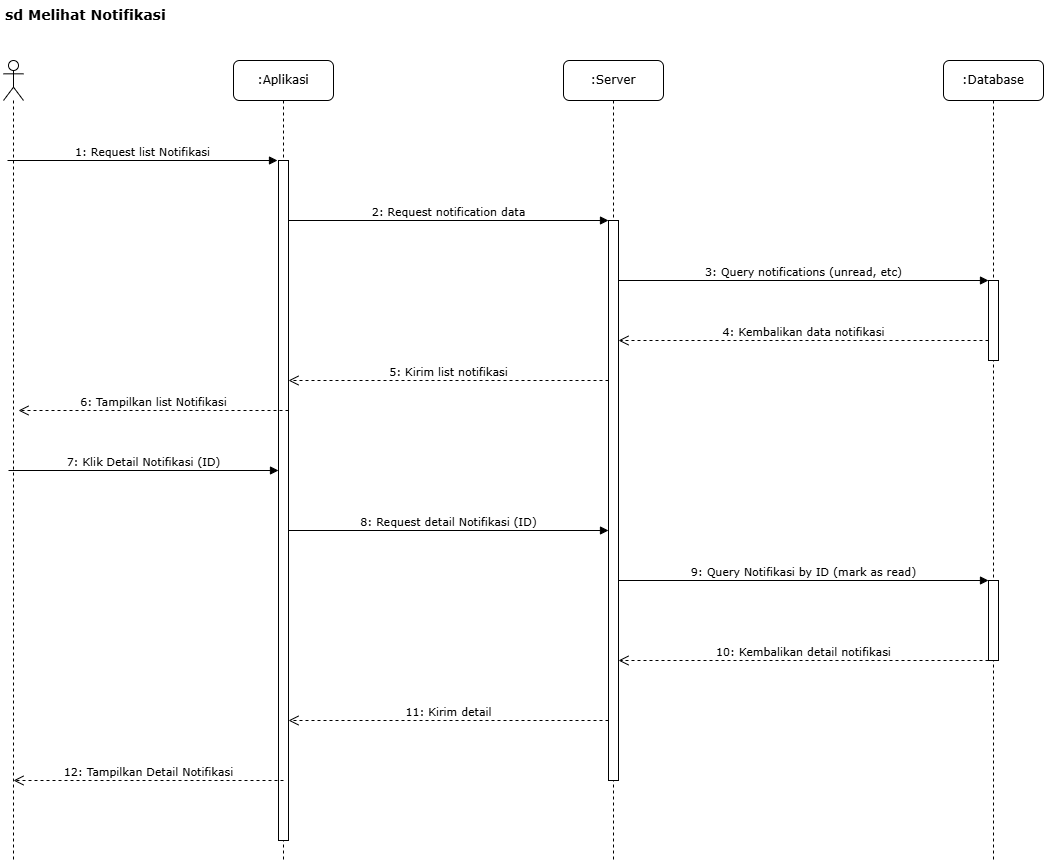

The diagram above was exported from draw.io. Its source (the exported page's mxGraphModel, read from the mxfile embedded in the PNG):
<mxGraphModel dx="1430" dy="872" grid="1" gridSize="10" guides="1" tooltips="1" connect="1" arrows="1" fold="1" page="1" pageScale="1" pageWidth="827" pageHeight="1169" math="0" shadow="0">
  <root>
    <mxCell id="0" />
    <mxCell id="1" parent="0" />
    <mxCell id="title" value="sd Melihat Notifikasi" style="text;html=1;strokeColor=none;fillColor=none;align=left;verticalAlign=top;whiteSpace=wrap;rounded=0;fontFamily=Verdana;fontSize=14;fontStyle=1" vertex="1" parent="1">
      <mxGeometry x="140" y="20" width="320" height="30" as="geometry" />
    </mxCell>
    <mxCell id="actor_admin" value="" style="shape=umlLifeline;perimeter=lifelinePerimeter;whiteSpace=wrap;html=1;container=1;dropTarget=0;collapsible=0;recursiveResize=0;outlineConnect=0;portConstraint=eastwest;newEdgeStyle={&quot;curved&quot;:0,&quot;rounded&quot;:0};participant=umlActor;" vertex="1" parent="1">
      <mxGeometry x="140" y="80" width="20" height="800" as="geometry" />
    </mxCell>
    <mxCell id="lifeline_app" value=":Aplikasi" style="shape=umlLifeline;perimeter=lifelinePerimeter;whiteSpace=wrap;html=1;container=1;collapsible=0;recursiveResize=0;outlineConnect=0;rounded=1;shadow=0;comic=0;labelBackgroundColor=none;strokeWidth=1;fontFamily=Verdana;fontSize=12;align=center;" vertex="1" parent="1">
      <mxGeometry x="370" y="80" width="100" height="800" as="geometry" />
    </mxCell>
    <mxCell id="msg1" value="1: Request list Notifikasi" style="html=1;verticalAlign=bottom;labelBackgroundColor=none;endArrow=block;rounded=0;fontFamily=Verdana;fontSize=11;" edge="1" parent="lifeline_app">
      <mxGeometry width="160" relative="1" as="geometry">
        <mxPoint x="-226" y="100" as="sourcePoint" />
        <mxPoint x="44" y="100" as="targetPoint" />
      </mxGeometry>
    </mxCell>
    <mxCell id="lifeline_server" value=":Server" style="shape=umlLifeline;perimeter=lifelinePerimeter;whiteSpace=wrap;html=1;container=1;collapsible=0;recursiveResize=0;outlineConnect=0;rounded=1;shadow=0;comic=0;labelBackgroundColor=none;strokeWidth=1;fontFamily=Verdana;fontSize=12;align=center;" vertex="1" parent="1">
      <mxGeometry x="700" y="80" width="100" height="800" as="geometry" />
    </mxCell>
    <mxCell id="lifeline_db" value=":Database" style="shape=umlLifeline;perimeter=lifelinePerimeter;whiteSpace=wrap;html=1;container=1;collapsible=0;recursiveResize=0;outlineConnect=0;rounded=1;shadow=0;comic=0;labelBackgroundColor=none;strokeWidth=1;fontFamily=Verdana;fontSize=12;align=center;" vertex="1" parent="1">
      <mxGeometry x="1080" y="80" width="100" height="800" as="geometry" />
    </mxCell>
    <mxCell id="act_app_main" value="" style="html=1;points=[];perimeter=orthogonalPerimeter;fillColor=#ffffff;strokeColor=#000000;strokeWidth=1;" vertex="1" parent="1">
      <mxGeometry x="415" y="180" width="10" height="680" as="geometry" />
    </mxCell>
    <mxCell id="act_server_main" value="" style="html=1;points=[];perimeter=orthogonalPerimeter;fillColor=#ffffff;strokeColor=#000000;strokeWidth=1;" vertex="1" parent="1">
      <mxGeometry x="745" y="240" width="10" height="560" as="geometry" />
    </mxCell>
    <mxCell id="act_db_query1" value="" style="html=1;points=[];perimeter=orthogonalPerimeter;fillColor=#ffffff;strokeColor=#000000;strokeWidth=1;" vertex="1" parent="1">
      <mxGeometry x="1125" y="300" width="10" height="80" as="geometry" />
    </mxCell>
    <mxCell id="act_db_query2" value="" style="html=1;points=[];perimeter=orthogonalPerimeter;fillColor=#ffffff;strokeColor=#000000;strokeWidth=1;" vertex="1" parent="1">
      <mxGeometry x="1125" y="600" width="10" height="80" as="geometry" />
    </mxCell>
    <mxCell id="msg2" value="2: Request notification data" style="html=1;verticalAlign=bottom;endArrow=block;labelBackgroundColor=none;fontFamily=Verdana;fontSize=11;" edge="1" parent="1">
      <mxGeometry relative="1" as="geometry">
        <mxPoint x="425" y="240" as="sourcePoint" />
        <mxPoint x="745" y="240" as="targetPoint" />
      </mxGeometry>
    </mxCell>
    <mxCell id="msg3" value="3: Query notifications (unread, etc)" style="html=1;verticalAlign=bottom;endArrow=block;labelBackgroundColor=none;fontFamily=Verdana;fontSize=11;" edge="1" parent="1">
      <mxGeometry relative="1" as="geometry">
        <mxPoint x="755" y="300" as="sourcePoint" />
        <mxPoint x="1125" y="300" as="targetPoint" />
      </mxGeometry>
    </mxCell>
    <mxCell id="msg4_return" value="4: Kembalikan data notifikasi" style="html=1;verticalAlign=bottom;endArrow=open;dashed=1;endSize=8;labelBackgroundColor=none;fontFamily=Verdana;fontSize=11;" edge="1" parent="1">
      <mxGeometry relative="1" as="geometry">
        <mxPoint x="1125" y="360" as="sourcePoint" />
        <mxPoint x="755" y="360" as="targetPoint" />
      </mxGeometry>
    </mxCell>
    <mxCell id="msg5_return" value="5: Kirim list notifikasi" style="html=1;verticalAlign=bottom;endArrow=open;dashed=1;endSize=8;labelBackgroundColor=none;fontFamily=Verdana;fontSize=11;" edge="1" parent="1">
      <mxGeometry relative="1" as="geometry">
        <mxPoint x="745" y="400" as="sourcePoint" />
        <mxPoint x="425" y="400" as="targetPoint" />
      </mxGeometry>
    </mxCell>
    <mxCell id="msg6_return" value="6: Tampilkan list Notifikasi" style="html=1;verticalAlign=bottom;endArrow=open;dashed=1;endSize=8;labelBackgroundColor=none;fontFamily=Verdana;fontSize=11;" edge="1" parent="1">
      <mxGeometry relative="1" as="geometry">
        <mxPoint x="425" y="430" as="sourcePoint" />
        <mxPoint x="155" y="430" as="targetPoint" />
      </mxGeometry>
    </mxCell>
    <mxCell id="msg7" value="7: Klik Detail Notifikasi (ID)" style="html=1;verticalAlign=bottom;labelBackgroundColor=none;endArrow=block;rounded=0;fontFamily=Verdana;fontSize=11;" edge="1" parent="1">
      <mxGeometry width="160" relative="1" as="geometry">
        <mxPoint x="145" y="490" as="sourcePoint" />
        <mxPoint x="415" y="490" as="targetPoint" />
      </mxGeometry>
    </mxCell>
    <mxCell id="msg8" value="8: Request detail Notifikasi (ID)" style="html=1;verticalAlign=bottom;endArrow=block;labelBackgroundColor=none;fontFamily=Verdana;fontSize=11;" edge="1" parent="1">
      <mxGeometry relative="1" as="geometry">
        <mxPoint x="425" y="550" as="sourcePoint" />
        <mxPoint x="745" y="550" as="targetPoint" />
      </mxGeometry>
    </mxCell>
    <mxCell id="msg9" value="9: Query Notifikasi by ID (mark as read)" style="html=1;verticalAlign=bottom;endArrow=block;labelBackgroundColor=none;fontFamily=Verdana;fontSize=11;" edge="1" parent="1" source="act_server_main" target="act_db_query2">
      <mxGeometry relative="1" as="geometry">
        <mxPoint x="755" y="600" as="sourcePoint" />
        <mxPoint x="1125" y="600" as="targetPoint" />
      </mxGeometry>
    </mxCell>
    <mxCell id="msg10_return" value="10: Kembalikan detail notifikasi" style="html=1;verticalAlign=bottom;endArrow=open;dashed=1;endSize=8;labelBackgroundColor=none;fontFamily=Verdana;fontSize=11;" edge="1" parent="1" source="act_db_query2">
      <mxGeometry relative="1" as="geometry">
        <mxPoint x="1125" y="680" as="sourcePoint" />
        <mxPoint x="755" y="680" as="targetPoint" />
      </mxGeometry>
    </mxCell>
    <mxCell id="msg11_return" value="11: Kirim detail" style="html=1;verticalAlign=bottom;endArrow=open;dashed=1;endSize=8;labelBackgroundColor=none;fontFamily=Verdana;fontSize=11;" edge="1" parent="1">
      <mxGeometry relative="1" as="geometry">
        <mxPoint x="745" y="740" as="sourcePoint" />
        <mxPoint x="425" y="740" as="targetPoint" />
      </mxGeometry>
    </mxCell>
    <mxCell id="msg12_return" value="12: Tampilkan Detail Notifikasi" style="html=1;verticalAlign=bottom;endArrow=open;dashed=1;endSize=8;labelBackgroundColor=none;fontFamily=Verdana;fontSize=11;" edge="1" parent="1">
      <mxGeometry relative="1" as="geometry">
        <mxPoint x="420" y="800" as="sourcePoint" />
        <mxPoint x="150" y="800" as="targetPoint" />
      </mxGeometry>
    </mxCell>
  </root>
</mxGraphModel>